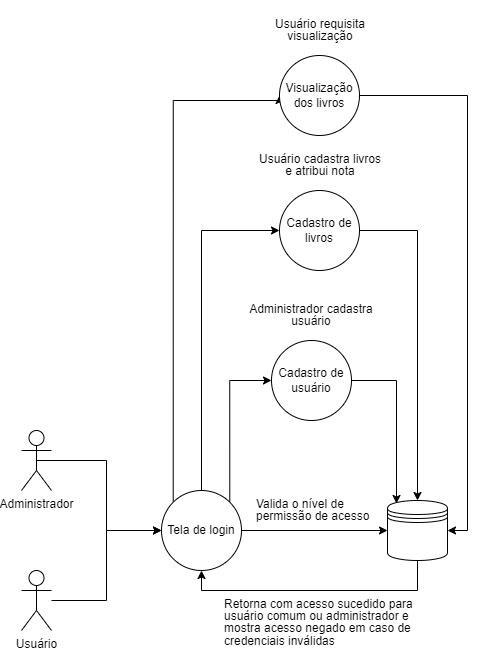

The diagram above was exported from draw.io. Its source (the exported page's mxGraphModel, read from the mxfile embedded in the PNG):
<mxGraphModel dx="1793" dy="2117" grid="1" gridSize="10" guides="1" tooltips="1" connect="1" arrows="1" fold="1" page="1" pageScale="1" pageWidth="827" pageHeight="1169" math="0" shadow="0">
  <root>
    <mxCell id="0" />
    <mxCell id="1" parent="0" />
    <mxCell id="lB4pQ5i5si7qshlwSDMk-19" style="edgeStyle=orthogonalEdgeStyle;rounded=0;orthogonalLoop=1;jettySize=auto;html=1;entryX=0;entryY=0.5;entryDx=0;entryDy=0;" edge="1" parent="1" source="lB4pQ5i5si7qshlwSDMk-1" target="lB4pQ5i5si7qshlwSDMk-18">
      <mxGeometry relative="1" as="geometry" />
    </mxCell>
    <mxCell id="lB4pQ5i5si7qshlwSDMk-1" value="Usuário" style="shape=umlActor;verticalLabelPosition=bottom;verticalAlign=top;html=1;" vertex="1" parent="1">
      <mxGeometry x="210" y="180" width="30" height="60" as="geometry" />
    </mxCell>
    <mxCell id="lB4pQ5i5si7qshlwSDMk-23" style="edgeStyle=orthogonalEdgeStyle;rounded=0;orthogonalLoop=1;jettySize=auto;html=1;exitX=0.5;exitY=1;exitDx=0;exitDy=0;entryX=0.5;entryY=1;entryDx=0;entryDy=0;" edge="1" parent="1" source="lB4pQ5i5si7qshlwSDMk-2" target="lB4pQ5i5si7qshlwSDMk-18">
      <mxGeometry relative="1" as="geometry" />
    </mxCell>
    <mxCell id="lB4pQ5i5si7qshlwSDMk-2" value="" style="shape=datastore;whiteSpace=wrap;html=1;" vertex="1" parent="1">
      <mxGeometry x="576" y="110" width="60" height="60" as="geometry" />
    </mxCell>
    <mxCell id="lB4pQ5i5si7qshlwSDMk-20" style="edgeStyle=orthogonalEdgeStyle;rounded=0;orthogonalLoop=1;jettySize=auto;html=1;exitX=0.5;exitY=0.5;exitDx=0;exitDy=0;exitPerimeter=0;entryX=0;entryY=0.5;entryDx=0;entryDy=0;" edge="1" parent="1" source="lB4pQ5i5si7qshlwSDMk-17" target="lB4pQ5i5si7qshlwSDMk-18">
      <mxGeometry relative="1" as="geometry" />
    </mxCell>
    <mxCell id="lB4pQ5i5si7qshlwSDMk-17" value="Administrador" style="shape=umlActor;verticalLabelPosition=bottom;verticalAlign=top;html=1;" vertex="1" parent="1">
      <mxGeometry x="210" y="40" width="30" height="60" as="geometry" />
    </mxCell>
    <mxCell id="lB4pQ5i5si7qshlwSDMk-21" style="edgeStyle=orthogonalEdgeStyle;rounded=0;orthogonalLoop=1;jettySize=auto;html=1;exitX=1;exitY=0.5;exitDx=0;exitDy=0;entryX=0;entryY=0.5;entryDx=0;entryDy=0;" edge="1" parent="1" source="lB4pQ5i5si7qshlwSDMk-18" target="lB4pQ5i5si7qshlwSDMk-2">
      <mxGeometry relative="1" as="geometry" />
    </mxCell>
    <mxCell id="lB4pQ5i5si7qshlwSDMk-27" style="edgeStyle=orthogonalEdgeStyle;rounded=0;orthogonalLoop=1;jettySize=auto;html=1;exitX=0.5;exitY=0;exitDx=0;exitDy=0;entryX=0;entryY=0.5;entryDx=0;entryDy=0;" edge="1" parent="1" source="lB4pQ5i5si7qshlwSDMk-18" target="lB4pQ5i5si7qshlwSDMk-25">
      <mxGeometry relative="1" as="geometry" />
    </mxCell>
    <mxCell id="lB4pQ5i5si7qshlwSDMk-35" style="edgeStyle=orthogonalEdgeStyle;rounded=0;orthogonalLoop=1;jettySize=auto;html=1;exitX=0;exitY=0;exitDx=0;exitDy=0;entryX=0;entryY=0.5;entryDx=0;entryDy=0;" edge="1" parent="1" source="lB4pQ5i5si7qshlwSDMk-18" target="lB4pQ5i5si7qshlwSDMk-29">
      <mxGeometry relative="1" as="geometry">
        <Array as="points">
          <mxPoint x="362" y="-290" />
        </Array>
      </mxGeometry>
    </mxCell>
    <mxCell id="lB4pQ5i5si7qshlwSDMk-43" style="edgeStyle=orthogonalEdgeStyle;rounded=0;orthogonalLoop=1;jettySize=auto;html=1;exitX=1;exitY=0;exitDx=0;exitDy=0;entryX=0;entryY=0.5;entryDx=0;entryDy=0;" edge="1" parent="1" source="lB4pQ5i5si7qshlwSDMk-18" target="lB4pQ5i5si7qshlwSDMk-42">
      <mxGeometry relative="1" as="geometry">
        <Array as="points">
          <mxPoint x="418" y="-10" />
        </Array>
      </mxGeometry>
    </mxCell>
    <mxCell id="lB4pQ5i5si7qshlwSDMk-18" value="Tela de login" style="ellipse;whiteSpace=wrap;html=1;aspect=fixed;" vertex="1" parent="1">
      <mxGeometry x="350" y="100" width="80" height="80" as="geometry" />
    </mxCell>
    <mxCell id="lB4pQ5i5si7qshlwSDMk-22" value="&lt;h1 style=&quot;line-height: 30%;&quot;&gt;&lt;span style=&quot;background-color: initial; font-size: 12px; font-weight: normal;&quot;&gt;Valida o nível de permissão de acesso&amp;nbsp;&lt;/span&gt;&lt;br&gt;&lt;/h1&gt;" style="text;html=1;strokeColor=none;fillColor=none;spacing=5;spacingTop=-20;whiteSpace=wrap;overflow=hidden;rounded=0;" vertex="1" parent="1">
      <mxGeometry x="440" y="100" width="136" height="45" as="geometry" />
    </mxCell>
    <mxCell id="lB4pQ5i5si7qshlwSDMk-24" value="&lt;h1 style=&quot;line-height: 30%;&quot;&gt;&lt;span style=&quot;background-color: initial; font-size: 12px; font-weight: normal;&quot;&gt;Retorna com acesso sucedido para usuário comum ou administrador e mostra acesso negado em caso de credenciais inválidas&lt;/span&gt;&lt;/h1&gt;" style="text;html=1;strokeColor=none;fillColor=none;spacing=5;spacingTop=-20;whiteSpace=wrap;overflow=hidden;rounded=0;" vertex="1" parent="1">
      <mxGeometry x="408" y="200" width="200" height="65" as="geometry" />
    </mxCell>
    <mxCell id="lB4pQ5i5si7qshlwSDMk-28" style="edgeStyle=orthogonalEdgeStyle;rounded=0;orthogonalLoop=1;jettySize=auto;html=1;exitX=1;exitY=0.5;exitDx=0;exitDy=0;entryX=0.5;entryY=0;entryDx=0;entryDy=0;" edge="1" parent="1" source="lB4pQ5i5si7qshlwSDMk-25" target="lB4pQ5i5si7qshlwSDMk-2">
      <mxGeometry relative="1" as="geometry" />
    </mxCell>
    <mxCell id="lB4pQ5i5si7qshlwSDMk-25" value="Cadastro de livros" style="ellipse;whiteSpace=wrap;html=1;aspect=fixed;" vertex="1" parent="1">
      <mxGeometry x="468" y="-200" width="80" height="80" as="geometry" />
    </mxCell>
    <mxCell id="lB4pQ5i5si7qshlwSDMk-36" style="edgeStyle=orthogonalEdgeStyle;rounded=0;orthogonalLoop=1;jettySize=auto;html=1;entryX=1;entryY=0.5;entryDx=0;entryDy=0;" edge="1" parent="1" source="lB4pQ5i5si7qshlwSDMk-29" target="lB4pQ5i5si7qshlwSDMk-2">
      <mxGeometry relative="1" as="geometry" />
    </mxCell>
    <mxCell id="lB4pQ5i5si7qshlwSDMk-29" value="Visualização dos livros" style="ellipse;whiteSpace=wrap;html=1;aspect=fixed;" vertex="1" parent="1">
      <mxGeometry x="468" y="-335" width="80" height="80" as="geometry" />
    </mxCell>
    <mxCell id="lB4pQ5i5si7qshlwSDMk-37" value="&lt;h1 style=&quot;text-align: center; line-height: 30%;&quot;&gt;&lt;span style=&quot;background-color: initial; font-size: 12px; font-weight: normal;&quot;&gt;Usuário requisita visualização&lt;/span&gt;&lt;br&gt;&lt;/h1&gt;" style="text;html=1;strokeColor=none;fillColor=none;spacing=5;spacingTop=-20;whiteSpace=wrap;overflow=hidden;rounded=0;" vertex="1" parent="1">
      <mxGeometry x="440" y="-380" width="136" height="45" as="geometry" />
    </mxCell>
    <mxCell id="lB4pQ5i5si7qshlwSDMk-41" value="&lt;h1 style=&quot;text-align: center; line-height: 30%;&quot;&gt;&lt;span style=&quot;background-color: initial; font-size: 12px; font-weight: normal;&quot;&gt;Usuário cadastra livros e atribui nota&lt;/span&gt;&lt;br&gt;&lt;/h1&gt;" style="text;html=1;strokeColor=none;fillColor=none;spacing=5;spacingTop=-20;whiteSpace=wrap;overflow=hidden;rounded=0;" vertex="1" parent="1">
      <mxGeometry x="440" y="-245" width="136" height="45" as="geometry" />
    </mxCell>
    <mxCell id="lB4pQ5i5si7qshlwSDMk-42" value="Cadastro de usuário" style="ellipse;whiteSpace=wrap;html=1;aspect=fixed;" vertex="1" parent="1">
      <mxGeometry x="460" y="-50" width="80" height="80" as="geometry" />
    </mxCell>
    <mxCell id="lB4pQ5i5si7qshlwSDMk-44" style="edgeStyle=orthogonalEdgeStyle;rounded=0;orthogonalLoop=1;jettySize=auto;html=1;entryX=0.15;entryY=0.05;entryDx=0;entryDy=0;entryPerimeter=0;" edge="1" parent="1" source="lB4pQ5i5si7qshlwSDMk-42" target="lB4pQ5i5si7qshlwSDMk-2">
      <mxGeometry relative="1" as="geometry" />
    </mxCell>
    <mxCell id="lB4pQ5i5si7qshlwSDMk-46" value="&lt;h1 style=&quot;line-height: 30%;&quot;&gt;&lt;span style=&quot;font-size: 12px; font-weight: 400;&quot;&gt;Administrador cadastra usuário&lt;/span&gt;&lt;/h1&gt;" style="text;html=1;strokeColor=none;fillColor=none;spacing=5;spacingTop=-20;whiteSpace=wrap;overflow=hidden;rounded=0;align=center;" vertex="1" parent="1">
      <mxGeometry x="432" y="-95" width="136" height="45" as="geometry" />
    </mxCell>
  </root>
</mxGraphModel>